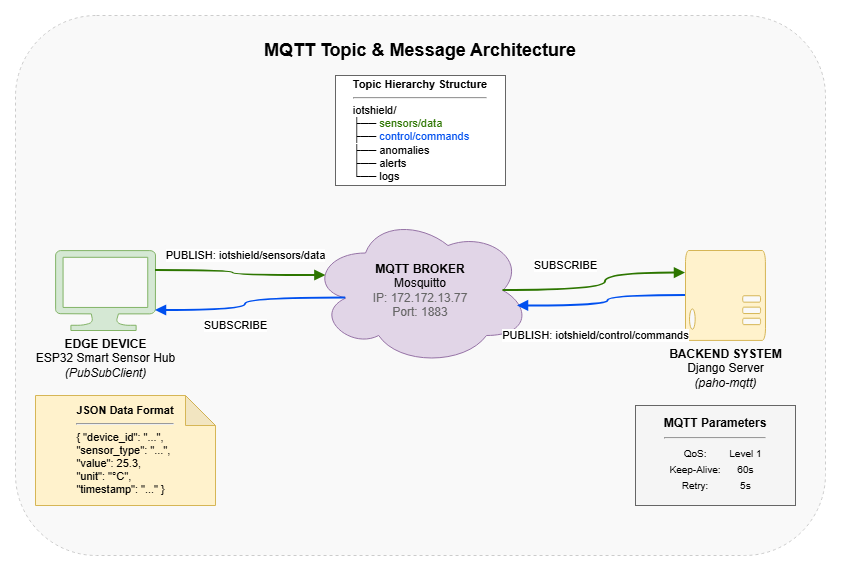

The diagram above was exported from draw.io. Its source (the exported page's mxGraphModel, read from the mxfile embedded in the PNG):
<mxGraphModel dx="1158" dy="638" grid="1" gridSize="10" guides="1" tooltips="1" connect="1" arrows="1" fold="1" page="1" pageScale="1" pageWidth="827" pageHeight="1169" math="0" shadow="0">
  <root>
    <mxCell id="0" />
    <mxCell id="1" parent="0" />
    <mxCell id="cSxPT7DsegDAHWGeOYNF-12" parent="1" style="rounded=1;whiteSpace=wrap;html=1;fillColor=#f9f9f9;strokeColor=#cccccc;dashed=1;" value="" vertex="1">
      <mxGeometry height="540" width="810" x="380" y="310" as="geometry" />
    </mxCell>
    <mxCell id="cSxPT7DsegDAHWGeOYNF-13" parent="1" style="text;html=1;strokeColor=none;fillColor=none;align=center;verticalAlign=middle;whiteSpace=wrap;rounded=0;" value="&lt;b&gt;&lt;font style=&quot;font-size: 18px&quot;&gt;MQTT Topic &amp; Message Architecture&lt;/font&gt;&lt;/b&gt;" vertex="1">
      <mxGeometry height="30" width="340" x="615" y="330" as="geometry" />
    </mxCell>
    <mxCell id="cSxPT7DsegDAHWGeOYNF-14" parent="1" style="ellipse;shape=cloud;whiteSpace=wrap;html=1;fillColor=#e1d5e7;strokeColor=#9673a6;align=center;fontStyle=0;fontSize=12;" value="&lt;b&gt;MQTT BROKER&lt;/b&gt;&lt;br&gt;Mosquitto&lt;br&gt;&lt;font color=&quot;#666666&quot;&gt;IP: 172.172.13.77&lt;br&gt;Port: 1883&lt;/font&gt;" vertex="1">
      <mxGeometry height="150" width="220" x="675" y="510" as="geometry" />
    </mxCell>
    <mxCell id="cSxPT7DsegDAHWGeOYNF-15" parent="1" style="verticalLabelPosition=bottom;html=1;verticalAlign=top;align=center;strokeColor=#82b366;fillColor=#d5e8d4;shape=mxgraph.azure.computer;pointerEvents=1;" value="&lt;b&gt;EDGE DEVICE&lt;/b&gt;&lt;br&gt;ESP32 Smart Sensor Hub&lt;br&gt;&lt;i&gt;(PubSubClient)&lt;/i&gt;" vertex="1">
      <mxGeometry height="80" width="100" x="420" y="545" as="geometry" />
    </mxCell>
    <mxCell id="cSxPT7DsegDAHWGeOYNF-16" parent="1" style="verticalLabelPosition=bottom;html=1;verticalAlign=top;align=center;strokeColor=#d6b656;fillColor=#fff2cc;shape=mxgraph.azure.server;pointerEvents=1;" value="&lt;b&gt;BACKEND SYSTEM&lt;/b&gt;&lt;br&gt;Django Server&lt;br&gt;&lt;i&gt;(paho-mqtt)&lt;/i&gt;" vertex="1">
      <mxGeometry height="90" width="80" x="1050" y="545" as="geometry" />
    </mxCell>
    <mxCell id="cSxPT7DsegDAHWGeOYNF-17" edge="1" parent="1" source="cSxPT7DsegDAHWGeOYNF-15" style="endArrow=block;html=1;exitX=1;exitY=0.25;entryX=0.07;entryY=0.4;edgeStyle=orthogonalEdgeStyle;curved=1;entryDx=0;entryDy=0;entryPerimeter=0;strokeWidth=2;strokeColor=#2D7600;fontSize=11;" target="cSxPT7DsegDAHWGeOYNF-14" value="PUBLISH: iotshield/sensors/data">
      <mxGeometry height="50" relative="1" width="50" x="-0.1157" y="19" as="geometry">
        <mxPoint x="-7" y="-15" as="offset" />
      </mxGeometry>
    </mxCell>
    <mxCell id="cSxPT7DsegDAHWGeOYNF-18" edge="1" parent="1" source="cSxPT7DsegDAHWGeOYNF-14" style="endArrow=block;html=1;exitX=0.875;exitY=0.5;entryX=0;entryY=0.25;edgeStyle=orthogonalEdgeStyle;curved=1;exitDx=0;exitDy=0;exitPerimeter=0;strokeWidth=2;strokeColor=#2D7600;fontSize=11;" target="cSxPT7DsegDAHWGeOYNF-16" value="SUBSCRIBE">
      <mxGeometry height="50" relative="1" width="50" x="-0.3748" y="25" as="geometry">
        <mxPoint as="offset" />
        <Array as="points">
          <mxPoint x="970" y="585" />
          <mxPoint x="970" y="568" />
        </Array>
      </mxGeometry>
    </mxCell>
    <mxCell id="cSxPT7DsegDAHWGeOYNF-19" edge="1" parent="1" source="cSxPT7DsegDAHWGeOYNF-16" style="endArrow=block;html=1;exitX=0;exitY=0.5;entryX=0.941;entryY=0.603;edgeStyle=orthogonalEdgeStyle;curved=1;entryDx=0;entryDy=0;entryPerimeter=0;strokeWidth=2;strokeColor=#0050ef;fontSize=11;" target="cSxPT7DsegDAHWGeOYNF-14" value="PUBLISH: iotshield/control/commands">
      <mxGeometry height="50" relative="1" width="50" x="0.1261" y="29" as="geometry">
        <mxPoint x="-1" as="offset" />
      </mxGeometry>
    </mxCell>
    <mxCell id="cSxPT7DsegDAHWGeOYNF-20" edge="1" parent="1" source="cSxPT7DsegDAHWGeOYNF-14" style="endArrow=block;html=1;exitX=0.16;exitY=0.55;entryX=1;entryY=0.75;edgeStyle=orthogonalEdgeStyle;curved=1;exitDx=0;exitDy=0;exitPerimeter=0;strokeWidth=2;strokeColor=#0050ef;fontSize=11;" target="cSxPT7DsegDAHWGeOYNF-15" value="SUBSCRIBE">
      <mxGeometry height="50" relative="1" width="50" x="0.2104" y="15" as="geometry">
        <mxPoint as="offset" />
        <Array as="points">
          <mxPoint x="610" y="593" />
          <mxPoint x="610" y="605" />
        </Array>
      </mxGeometry>
    </mxCell>
    <mxCell id="cSxPT7DsegDAHWGeOYNF-21" parent="1" style="rounded=0;whiteSpace=wrap;html=1;fillColor=#ffffff;strokeColor=#666666;align=center;fontSize=11;" value="&lt;b&gt;Topic Hierarchy Structure&lt;/b&gt;&lt;hr&gt;&lt;div style=&quot;text-align: left&quot;&gt;iotshield/&lt;br&gt;├── &lt;font color=&quot;#2D7600&quot;&gt;sensors/data&lt;/font&gt;&lt;br&gt;├── &lt;font color=&quot;#0050ef&quot;&gt;control/commands&lt;/font&gt;&lt;br&gt;├── anomalies&lt;br&gt;├── alerts&lt;br&gt;└── logs&lt;/div&gt;" vertex="1">
      <mxGeometry height="110" width="170" x="700" y="370" as="geometry" />
    </mxCell>
    <mxCell id="cSxPT7DsegDAHWGeOYNF-22" parent="1" style="shape=note;whiteSpace=wrap;html=1;backgroundOutline=1;darkOpacity=0.05;fillColor=#fff2cc;strokeColor=#d6b656;fontSize=11;" value="&lt;b&gt;JSON Data Format&lt;/b&gt;&lt;hr&gt;&lt;div style=&quot;text-align: left&quot;&gt;{ &quot;device_id&quot;: &quot;...&quot;,&lt;br&gt; &quot;sensor_type&quot;: &quot;...&quot;,&lt;br&gt; &quot;value&quot;: 25.3,&lt;br&gt; &quot;unit&quot;: &quot;°C&quot;,&lt;br&gt; &quot;timestamp&quot;: &quot;...&quot; }&lt;/div&gt;" vertex="1">
      <mxGeometry height="110" width="180" x="400" y="690" as="geometry" />
    </mxCell>
    <mxCell id="cSxPT7DsegDAHWGeOYNF-23" parent="1" style="rounded=0;whiteSpace=wrap;html=1;fillColor=#f5f5f5;strokeColor=#666666;align=center;" value="&lt;b&gt;MQTT Parameters&lt;/b&gt;&lt;hr&gt;&lt;table border=&quot;0&quot; style=&quot;width:100%;font-size:10px;&quot;&gt;&lt;tr&gt;&lt;td&gt;QoS:&lt;/td&gt;&lt;td&gt;Level 1&lt;/td&gt;&lt;/tr&gt;&lt;tr&gt;&lt;td&gt;Keep-Alive:&lt;/td&gt;&lt;td&gt;60s&lt;/td&gt;&lt;/tr&gt;&lt;tr&gt;&lt;td&gt;Retry:&lt;/td&gt;&lt;td&gt;5s&lt;/td&gt;&lt;/tr&gt;&lt;/table&gt;" vertex="1">
      <mxGeometry height="100" width="160" x="1000" y="700" as="geometry" />
    </mxCell>
  </root>
</mxGraphModel>